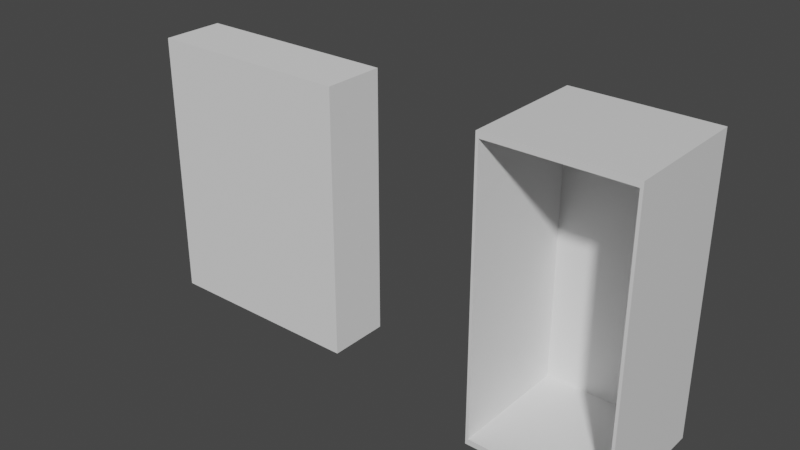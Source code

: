 # Source: Rero_Horror_003.blend  (saved by Blender 2.91.10; exported with 4.5.12 LTS)
import bpy
from mathutils import Matrix  # noqa: F401  (used for matrix-valued properties, if any)

bpy.ops.wm.read_factory_settings(use_empty=True)
scene = bpy.context.scene
scene.name = 'Scene'

# ---- collections
col_player = bpy.data.collections.new('Player'); scene.collection.children.link(col_player)

# ---- materials (node trees are filled in below, after node groups)
mat_mat_locker_01 = bpy.data.materials.new('mat_Locker_01')
mat_mat_locker_01.use_transparent_shadow = False

# ---- material node trees
mat_mat_locker_01.use_nodes = True; mat_mat_locker_01.node_tree.nodes.clear()
_N = mat_mat_locker_01.node_tree.nodes; _L = mat_mat_locker_01.node_tree.links
n0 = _N.new('ShaderNodeBsdfPrincipled'); n0.name = 'Principled BSDF'; n0.location = (10, 300)
n0.distribution = 'GGX'
n0.subsurface_method = 'BURLEY'
n0.inputs[3].default_value = 1.45
n0.inputs[27].default_value = (0.0, 0.0, 0.0, 1.0)
n0.inputs[28].default_value = 1.0
n1 = _N.new('ShaderNodeOutputMaterial'); n1.name = 'Material Output'; n1.location = (300, 300)
_L.new(n0.outputs[0], n1.inputs[0])
n1.is_active_output = True

# ---- world
world_world = bpy.data.worlds.new('World'); scene.world = world_world
world_world.use_nodes = True; world_world.node_tree.nodes.clear()
_N = world_world.node_tree.nodes; _L = world_world.node_tree.links
n0 = _N.new('ShaderNodeOutputWorld'); n0.name = 'World Output'; n0.location = (300, 300)
n1 = _N.new('ShaderNodeBackground'); n1.name = 'Background'; n1.location = (10, 300)
n1.inputs[0].default_value = (0.05088, 0.05088, 0.05088, 1.0)
_L.new(n1.outputs[0], n0.inputs[0])
n0.is_active_output = True
world_world.color = (0.05088, 0.05088, 0.05088)
world_world.use_sun_shadow = False
world_world.sun_shadow_jitter_overblur = 0.0

# ---- meshes
me_locker_01_mesh = bpy.data.meshes.new('Locker_01_Mesh')
me_locker_01_mesh.from_pydata([(-1.0, -1.0, 0.0), (-1.0, -1.0, 2.0), (-1.0, 1.0, 0.0), (-1.0, 1.0, 2.0), (1.0, -1.0, 0.0), (1.0, -1.0, 2.0), (1.0, 1.0, 0.0), (1.0, 1.0, 2.0)], [], [(0, 1, 3, 2), (2, 3, 7, 6), (6, 7, 5, 4), (2, 6, 4, 0), (7, 3, 1, 5)])
_uv = me_locker_01_mesh.uv_layers.new(name='UVMap')
_uv.uv.foreach_set('vector', [0.375, 0.0, 0.625, 0.0, 0.625, 0.25, 0.375, 0.25, 0.375, 0.25, 0.625, 0.25, 0.625, 0.5, 0.375, 0.5, 0.375, 0.5, 0.625, 0.5, 0.625, 0.75, 0.375, 0.75, 0.125, 0.5, 0.375, 0.5, 0.375, 0.75, 0.125, 0.75, 0.625, 0.5, 0.875, 0.5, 0.875, 0.75, 0.625, 0.75])
me_locker_01_mesh.materials.append(mat_mat_locker_01)
me_locker_01_mesh.use_remesh_fix_poles = True
me_locker_01_mesh.use_remesh_preserve_attributes = False
me_locker_01_mesh.use_mirror_vertex_groups = False
me_locker_01_mesh.update()
me_player_height_mesh = bpy.data.meshes.new('Player_Height_Mesh')
me_player_height_mesh.from_pydata([(-1.0, -1.0, 0.0), (-1.0, -1.0, 2.0), (-1.0, 1.0, 0.0), (-1.0, 1.0, 2.0), (1.0, -1.0, 0.0), (1.0, -1.0, 2.0), (1.0, 1.0, 0.0), (1.0, 1.0, 2.0)], [], [(0, 1, 3, 2), (2, 3, 7, 6), (6, 7, 5, 4), (4, 5, 1, 0), (2, 6, 4, 0), (7, 3, 1, 5)])
_uv = me_player_height_mesh.uv_layers.new(name='UVMap')
_uv.uv.foreach_set('vector', [0.375, 0.0, 0.625, 0.0, 0.625, 0.25, 0.375, 0.25, 0.375, 0.25, 0.625, 0.25, 0.625, 0.5, 0.375, 0.5, 0.375, 0.5, 0.625, 0.5, 0.625, 0.75, 0.375, 0.75, 0.375, 0.75, 0.625, 0.75, 0.625, 1.0, 0.375, 1.0, 0.125, 0.5, 0.375, 0.5, 0.375, 0.75, 0.125, 0.75, 0.625, 0.5, 0.875, 0.5, 0.875, 0.75, 0.625, 0.75])
me_player_height_mesh.use_remesh_fix_poles = True
me_player_height_mesh.use_remesh_preserve_attributes = False
me_player_height_mesh.use_mirror_vertex_groups = False
me_player_height_mesh.update()

# ---- objects
ob_locker_01 = bpy.data.objects.new('Locker_01', me_locker_01_mesh)
ob_player_height = bpy.data.objects.new('Player_Height', me_player_height_mesh)

# ---- transforms, parenting, visibility, modifiers, constraints
ob_locker_01.location = (0.0, 0.0, 0.0)
ob_locker_01.scale = (0.4637, 0.4186, 0.9592)
ob_locker_01.lineart.crease_threshold = 0.0
_m = ob_locker_01.modifiers.new('Solidify', 'SOLIDIFY')
_m.thickness = 0.04
_m.use_even_offset = True
ob_player_height.location = (-2.349, 0.0, 0.0)
ob_player_height.scale = (0.7049, 0.2106, 0.9056)
ob_player_height.lineart.crease_threshold = 0.0

# ---- collection membership
scene.collection.objects.link(ob_locker_01)
col_player.objects.link(ob_player_height)

# ---- scene / render settings (as saved in the file)
scene.frame_start = 1; scene.frame_end = 30; scene.frame_set(3)
scene.render.engine = 'BLENDER_EEVEE_NEXT'
scene.render.fps = 25
scene.cycles.use_denoising = False
scene.cycles.samples = 128
scene.cycles.sampling_pattern = 'TABULATED_SOBOL'
scene.cycles.use_adaptive_sampling = False
scene.cycles.use_light_tree = False
scene.view_settings.view_transform = 'Filmic'
bpy.context.view_layer.update()

# ---- added for rendering (the .blend has no active camera and no usable light): camera, sun
cam_auto = bpy.data.cameras.new('AutoCamera')
cam_auto.lens = 50.0
cam_auto.sensor_width = 36.0
cam_auto.clip_end = 1000.0
ob_auto_camera = bpy.data.objects.new('AutoCamera', cam_auto)
scene.collection.objects.link(ob_auto_camera)
ob_auto_camera.location = (2.4922, -4.54482, 3.98911)
ob_auto_camera.rotation_euler = (1.09748, -7.21219e-08, 0.694738)
scene.camera = ob_auto_camera
light_auto_sun = bpy.data.lights.new('AutoSun', 'SUN')
light_auto_sun.energy = 3.0
light_auto_sun.angle = 0.0523599
ob_auto_sun = bpy.data.objects.new('AutoSun', light_auto_sun)
scene.collection.objects.link(ob_auto_sun)
ob_auto_sun.rotation_euler = (0.872665, 0.174533, 0.523599)
bpy.context.view_layer.update()
